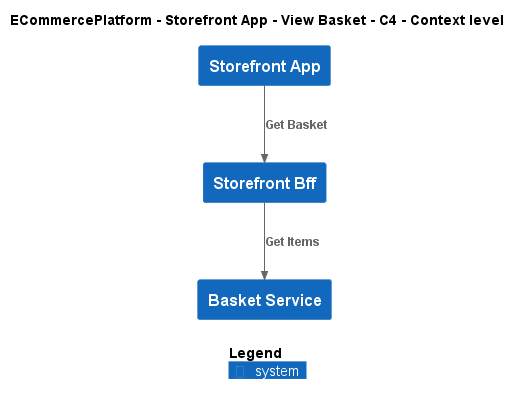

The diagram above was rendered by PlantUML. Its source (embedded in the PNG):
@startuml
!include ..\..\..\..\..\.c4s\C4_Context.puml

AddElementTag("c4interflow:lifecycle:new", $bgColor=green, $fontColor=#ffffff, $borderColor=green, $shadowing="False")
AddElementTag("c4interflow:lifecycle:changed", $bgColor=orange, $fontColor=#ffffff, $borderColor=orange, $shadowing="False")
AddElementTag("c4interflow:lifecycle:removed", $bgColor=red, $fontColor=#ffffff, $borderColor=red, $shadowing="False")

AddRelTag("c4interflow:lifecycle:new", $textColor=green, $lineColor=green)
AddRelTag("c4interflow:lifecycle:changed", $textColor=orange, $lineColor=orange)
AddRelTag("c4interflow:lifecycle:removed", $textColor=red, $lineColor=red)

SHOW_PERSON_PORTRAIT()
LAYOUT_TOP_DOWN()

skinparam linetype polyline

title ECommercePlatform - Storefront App - View Basket - C4 - Context level

System(ECommercePlatform.SoftwareSystems.StorefrontApp, "Storefront App", "")
System(ECommercePlatform.SoftwareSystems.StorefrontBff, "Storefront Bff", "")
System(ECommercePlatform.SoftwareSystems.BasketService, "Basket Service", "")

Rel(ECommercePlatform.SoftwareSystems.StorefrontApp, ECommercePlatform.SoftwareSystems.StorefrontBff, "Get Basket")
Rel(ECommercePlatform.SoftwareSystems.StorefrontBff, ECommercePlatform.SoftwareSystems.BasketService, "Get Items")


SHOW_LEGEND()
@enduml